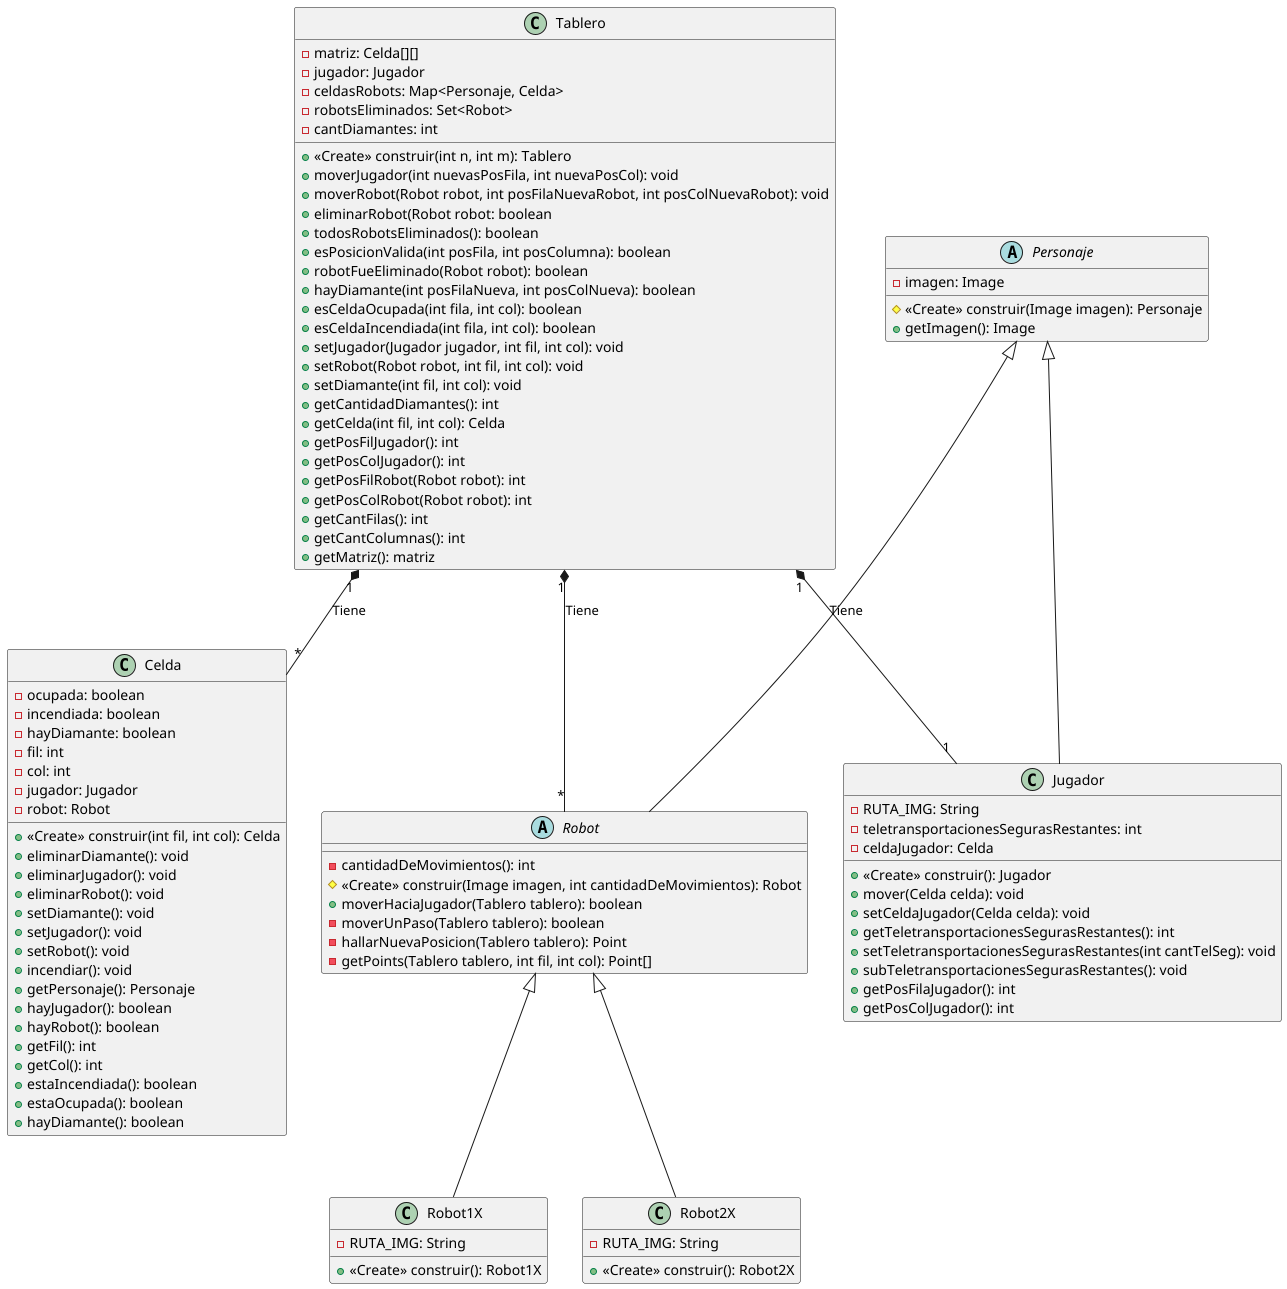

The diagram above was rendered by PlantUML. Its source (embedded in the PNG):
@startuml


        class Celda {
            -ocupada: boolean
            -incendiada: boolean
            -hayDiamante: boolean
            -fil: int
            -col: int
            -jugador: Jugador
            -robot: Robot
            +<<Create>> construir(int fil, int col): Celda
            +eliminarDiamante(): void
            +eliminarJugador(): void
            +eliminarRobot(): void
            +setDiamante(): void
            +setJugador(): void
            +setRobot(): void
            +incendiar(): void
            +getPersonaje(): Personaje
            +hayJugador(): boolean
            +hayRobot(): boolean
            +getFil(): int
            +getCol(): int
            +estaIncendiada(): boolean
            +estaOcupada(): boolean
            +hayDiamante(): boolean
        }

        abstract class Personaje {
            -imagen: Image
            #<<Create>> construir(Image imagen): Personaje
            +getImagen(): Image
        }

        class Jugador {
            -RUTA_IMG: String
            -teletransportacionesSegurasRestantes: int
            -celdaJugador: Celda
            +<<Create>> construir(): Jugador
            +mover(Celda celda): void
            +setCeldaJugador(Celda celda): void
            +getTeletransportacionesSegurasRestantes(): int
            +setTeletransportacionesSegurasRestantes(int cantTelSeg): void
            +subTeletransportacionesSegurasRestantes(): void
            +getPosFilaJugador(): int
            +getPosColJugador(): int
        }

        abstract class Robot {
            -cantidadDeMovimientos(): int
            #<<Create>> construir(Image imagen, int cantidadDeMovimientos): Robot
            +moverHaciaJugador(Tablero tablero): boolean
            -moverUnPaso(Tablero tablero): boolean
            -hallarNuevaPosicion(Tablero tablero): Point
            -getPoints(Tablero tablero, int fil, int col): Point[]
        }

        class Robot1X {
            -RUTA_IMG: String
            +<<Create>> construir(): Robot1X
        }

        class Robot2X {
            -RUTA_IMG: String
            +<<Create>> construir(): Robot2X
        }

        class Tablero {
            -matriz: Celda[][]
            -jugador: Jugador
            -celdasRobots: Map<Personaje, Celda>
            -robotsEliminados: Set<Robot>
            -cantDiamantes: int
            +<<Create>> construir(int n, int m): Tablero
            +moverJugador(int nuevasPosFila, int nuevaPosCol): void
            +moverRobot(Robot robot, int posFilaNuevaRobot, int posColNuevaRobot): void
            +eliminarRobot(Robot robot: boolean
            +todosRobotsEliminados(): boolean
            +esPosicionValida(int posFila, int posColumna): boolean
            +robotFueEliminado(Robot robot): boolean
            +hayDiamante(int posFilaNueva, int posColNueva): boolean
            +esCeldaOcupada(int fila, int col): boolean
            +esCeldaIncendiada(int fila, int col): boolean
            +setJugador(Jugador jugador, int fil, int col): void
            +setRobot(Robot robot, int fil, int col): void
            +setDiamante(int fil, int col): void
            +getCantidadDiamantes(): int
            +getCelda(int fil, int col): Celda
            +getPosFilJugador(): int
            +getPosColJugador(): int
            +getPosFilRobot(Robot robot): int
            +getPosColRobot(Robot robot): int
            +getCantFilas(): int
            +getCantColumnas(): int
            +getMatriz(): matriz
        }

        Tablero "1" *-- "*" Celda: Tiene
        Robot <|-- Robot2X
        Robot <|-- Robot1X
        Personaje <|-- Jugador
        Personaje <|-- Robot
        Tablero "1" *-- "1" Jugador: Tiene
        Tablero "1" *-- "*" Robot: Tiene

@enduml